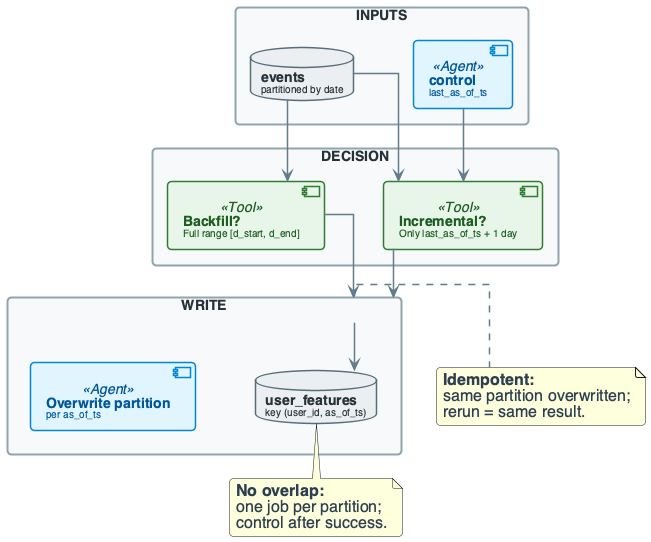

The diagram above was rendered by PlantUML. Its source (embedded in the PNG):
@startuml
'=================================================
' CANONICAL DIAGRAM TEMPLATE - DATA ENGINEERING
'=================================================

top to bottom direction
skinparam linetype ortho
skinparam shadowing false
skinparam roundcorner 8
skinparam handwritten false
skinparam nodesep 60
skinparam ranksep 40

'-------------------------
' FONT & GLOBAL STYLE
'-------------------------
skinparam defaultFontName "Segoe UI, Helvetica, sans-serif"
skinparam defaultFontSize 16
skinparam defaultFontColor #2C3E50

'-------------------------
' GENERIC BOX STYLE
'-------------------------
skinparam rectangle {
    BackgroundColor #F8F9FA
    BorderColor #90A4AE
    BorderThickness 2
    FontColor #263238
    FontSize 14
    FontStyle bold
    Padding 20
}

skinparam component {
    BackgroundColor #FFFFFF
    BorderColor #78909C
    BorderThickness 1.5
    FontSize 14
    Padding 12
}

skinparam database {
    BackgroundColor #ECEFF1
    BorderColor #546E7A
    BorderThickness 1.5
    FontSize 14
    FontColor #263238
}

skinparam arrow {
    Color #607D8B
    Thickness 1.5
    FontSize 11
    FontColor #546E7A
}

'-------------------------
' SEMANTIC STEREOTYPES
'-------------------------
skinparam component<<UI>> {
    BorderColor #8E24AA
    BackgroundColor #F3E5F5
    FontColor #4A148C
}

skinparam component<<Agent>> {
    BorderColor #0288D1
    BackgroundColor #E1F5FE
    FontColor #01579B
}

skinparam component<<Tool>> {
    BorderColor #2E7D32
    BackgroundColor #E8F5E9
    FontColor #1B5E20
}

skinparam component<<Config>> {
    BorderColor #F57C00
    BackgroundColor #FFF3E0
    FontColor #E65100
}

skinparam component<<Bad>> {
    BorderColor #C62828
    BackgroundColor #FFEBEE
    FontColor #B71C1C
}

skinparam component<<V1>> {
    BorderColor #F57C00
    BackgroundColor #FFF3E0
    FontColor #E65100
}

skinparam component<<V2>> {
    BorderColor #2E7D32
    BackgroundColor #E8F5E9
    FontColor #1B5E20
}

skinparam component<<up>> {
    BackgroundColor #E8F5E9
    BorderColor #2E7D32
}

skinparam component<<down>> {
    BackgroundColor #FFEBEE
    BorderColor #C62828
}

skinparam database<<up>> {
    BackgroundColor #E8F5E9
    BorderColor #2E7D32
}

skinparam database<<down>> {
    BackgroundColor #FFEBEE
    BorderColor #C62828
}

skinparam component<<success>> {
    BackgroundColor #E8F5E9
    BorderColor #2E7D32
}

skinparam component<<failure>> {
    BackgroundColor #FFEBEE
    BorderColor #C62828
}

'=================================================

' BACKFILL vs INCREMENTAL DECISION
rectangle "INPUTS" #F8F9FA {
    database "**events**\n<size:10>partitioned by date</size>" as EVT
    component "**control**\n<size:10>last_as_of_ts</size>" as CTRL <<Agent>>
}

rectangle "DECISION" #F8F9FA {
    component "**Backfill?**\n<size:10>Full range [d_start, d_end]</size>" as BACKFILL <<Tool>>
    component "**Incremental?**\n<size:10>Only last_as_of_ts + 1 day</size>" as INCR <<Tool>>
}

rectangle "WRITE" #F8F9FA {
    component "**Overwrite partition**\n<size:10>per as_of_ts</size>" as WRITE1 <<Agent>>
    database "**user_features**\n<size:10>key (user_id, as_of_ts)</size>" as FT
}

EVT --> BACKFILL
EVT --> INCR
CTRL --> INCR
BACKFILL --> WRITE
INCR --> WRITE
WRITE --> FT

note bottom of WRITE : **Idempotent:**\nsame partition overwritten;\nrerun = same result.
note bottom of FT : **No overlap:**\none job per partition;\ncontrol after success.

@enduml